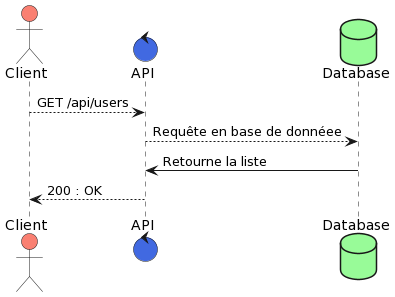

The diagram above was rendered by PlantUML. Its source (embedded in the PNG):
@startuml
actor Client #salmon
control API #4169E1
database Database #98FB98

Client --> API : GET /api/users
API --> Database : Requête en base de donnéee
Database -> API: Retourne la liste
API --> Client : 200 : OK
@enduml